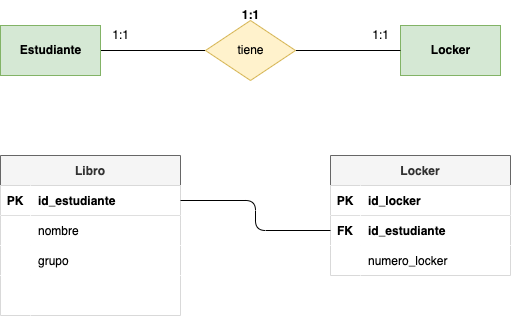

The diagram above was exported from draw.io. Its source (the exported page's mxGraphModel, read from the mxfile embedded in the PNG):
<mxGraphModel dx="690" dy="509" grid="1" gridSize="10" guides="1" tooltips="1" connect="1" arrows="1" fold="1" page="1" pageScale="1" pageWidth="827" pageHeight="1169" math="0" shadow="0">
  <root>
    <mxCell id="0" />
    <mxCell id="1" parent="0" />
    <mxCell id="2" style="edgeStyle=none;html=1;exitX=1;exitY=0.5;exitDx=0;exitDy=0;entryX=0;entryY=0.5;entryDx=0;entryDy=0;endArrow=none;endFill=0;" edge="1" parent="1" source="3" target="6">
      <mxGeometry relative="1" as="geometry" />
    </mxCell>
    <mxCell id="3" value="&lt;b&gt;&lt;font color=&quot;#000000&quot;&gt;Estudiante&lt;/font&gt;&lt;/b&gt;" style="html=1;dashed=0;whitespace=wrap;fillColor=#d5e8d4;strokeColor=#82b366;" vertex="1" parent="1">
      <mxGeometry x="100" y="110" width="100" height="50" as="geometry" />
    </mxCell>
    <mxCell id="4" value="&lt;b&gt;&lt;font color=&quot;#000000&quot;&gt;Locker&lt;/font&gt;&lt;/b&gt;" style="html=1;dashed=0;whitespace=wrap;fillColor=#d5e8d4;strokeColor=#82b366;" vertex="1" parent="1">
      <mxGeometry x="500" y="110" width="100" height="50" as="geometry" />
    </mxCell>
    <mxCell id="5" style="edgeStyle=none;html=1;exitX=1;exitY=0.5;exitDx=0;exitDy=0;entryX=0;entryY=0.5;entryDx=0;entryDy=0;endArrow=none;endFill=0;" edge="1" parent="1" source="6" target="4">
      <mxGeometry relative="1" as="geometry" />
    </mxCell>
    <mxCell id="6" value="&lt;font color=&quot;#000000&quot;&gt;tiene&lt;/font&gt;" style="shape=rhombus;html=1;dashed=0;whitespace=wrap;perimeter=rhombusPerimeter;fillColor=#fff2cc;strokeColor=#d6b656;" vertex="1" parent="1">
      <mxGeometry x="305" y="105" width="90" height="60" as="geometry" />
    </mxCell>
    <mxCell id="7" value="&lt;b&gt;1:1&lt;/b&gt;" style="text;html=1;align=center;verticalAlign=middle;resizable=0;points=[];autosize=1;strokeColor=none;fillColor=none;" vertex="1" parent="1">
      <mxGeometry x="330" y="85" width="40" height="30" as="geometry" />
    </mxCell>
    <mxCell id="8" value="1:1" style="text;html=1;align=center;verticalAlign=middle;resizable=0;points=[];autosize=1;strokeColor=none;fillColor=none;" vertex="1" parent="1">
      <mxGeometry x="200" y="105" width="40" height="30" as="geometry" />
    </mxCell>
    <mxCell id="9" value="1:1" style="text;html=1;align=center;verticalAlign=middle;resizable=0;points=[];autosize=1;strokeColor=none;fillColor=none;" vertex="1" parent="1">
      <mxGeometry x="460" y="105" width="40" height="30" as="geometry" />
    </mxCell>
    <mxCell id="10" value="Libro" style="shape=table;startSize=30;container=1;collapsible=1;childLayout=tableLayout;fixedRows=1;rowLines=0;fontStyle=1;align=center;resizeLast=1;fillColor=#f5f5f5;strokeColor=#666666;fontColor=#333333;" vertex="1" parent="1">
      <mxGeometry x="100" y="240" width="180" height="160" as="geometry" />
    </mxCell>
    <mxCell id="11" value="" style="shape=tableRow;horizontal=0;startSize=0;swimlaneHead=0;swimlaneBody=0;fillColor=#FFFFFF;collapsible=0;dropTarget=0;points=[[0,0.5],[1,0.5]];portConstraint=eastwest;top=0;left=0;right=0;bottom=1;fontColor=#000000;" vertex="1" parent="10">
      <mxGeometry y="30" width="180" height="30" as="geometry" />
    </mxCell>
    <mxCell id="12" value="PK" style="shape=partialRectangle;connectable=0;fillColor=#FFFFFF;top=0;left=0;bottom=0;right=0;fontStyle=1;overflow=hidden;fontColor=#000000;" vertex="1" parent="11">
      <mxGeometry width="30" height="30" as="geometry">
        <mxRectangle width="30" height="30" as="alternateBounds" />
      </mxGeometry>
    </mxCell>
    <mxCell id="13" value="id_estudiante" style="shape=partialRectangle;connectable=0;fillColor=#FFFFFF;top=0;left=0;bottom=0;right=0;align=left;spacingLeft=6;fontStyle=1;overflow=hidden;fontColor=#000000;" vertex="1" parent="11">
      <mxGeometry x="30" width="150" height="30" as="geometry">
        <mxRectangle width="150" height="30" as="alternateBounds" />
      </mxGeometry>
    </mxCell>
    <mxCell id="14" value="" style="shape=tableRow;horizontal=0;startSize=0;swimlaneHead=0;swimlaneBody=0;fillColor=#FFFFFF;collapsible=0;dropTarget=0;points=[[0,0.5],[1,0.5]];portConstraint=eastwest;top=0;left=0;right=0;bottom=0;fontColor=#000000;" vertex="1" parent="10">
      <mxGeometry y="60" width="180" height="30" as="geometry" />
    </mxCell>
    <mxCell id="15" value="" style="shape=partialRectangle;connectable=0;fillColor=#FFFFFF;top=0;left=0;bottom=0;right=0;editable=1;overflow=hidden;fontColor=#000000;" vertex="1" parent="14">
      <mxGeometry width="30" height="30" as="geometry">
        <mxRectangle width="30" height="30" as="alternateBounds" />
      </mxGeometry>
    </mxCell>
    <mxCell id="16" value="nombre" style="shape=partialRectangle;connectable=0;fillColor=#FFFFFF;top=0;left=0;bottom=0;right=0;align=left;spacingLeft=6;overflow=hidden;fontColor=#000000;" vertex="1" parent="14">
      <mxGeometry x="30" width="150" height="30" as="geometry">
        <mxRectangle width="150" height="30" as="alternateBounds" />
      </mxGeometry>
    </mxCell>
    <mxCell id="17" value="" style="shape=tableRow;horizontal=0;startSize=0;swimlaneHead=0;swimlaneBody=0;fillColor=#FFFFFF;collapsible=0;dropTarget=0;points=[[0,0.5],[1,0.5]];portConstraint=eastwest;top=0;left=0;right=0;bottom=0;fontColor=#000000;" vertex="1" parent="10">
      <mxGeometry y="90" width="180" height="30" as="geometry" />
    </mxCell>
    <mxCell id="18" value="" style="shape=partialRectangle;connectable=0;fillColor=#FFFFFF;top=0;left=0;bottom=0;right=0;editable=1;overflow=hidden;fontColor=#000000;" vertex="1" parent="17">
      <mxGeometry width="30" height="30" as="geometry">
        <mxRectangle width="30" height="30" as="alternateBounds" />
      </mxGeometry>
    </mxCell>
    <mxCell id="19" value="grupo" style="shape=partialRectangle;connectable=0;fillColor=#FFFFFF;top=0;left=0;bottom=0;right=0;align=left;spacingLeft=6;overflow=hidden;fontColor=#000000;" vertex="1" parent="17">
      <mxGeometry x="30" width="150" height="30" as="geometry">
        <mxRectangle width="150" height="30" as="alternateBounds" />
      </mxGeometry>
    </mxCell>
    <mxCell id="20" value="" style="shape=tableRow;horizontal=0;startSize=0;swimlaneHead=0;swimlaneBody=0;fillColor=#FFFFFF;collapsible=0;dropTarget=0;points=[[0,0.5],[1,0.5]];portConstraint=eastwest;top=0;left=0;right=0;bottom=0;fontColor=#000000;" vertex="1" parent="10">
      <mxGeometry y="120" width="180" height="40" as="geometry" />
    </mxCell>
    <mxCell id="21" value="" style="shape=partialRectangle;connectable=0;fillColor=#FFFFFF;top=0;left=0;bottom=0;right=0;editable=1;overflow=hidden;fontColor=#000000;" vertex="1" parent="20">
      <mxGeometry width="30" height="40" as="geometry">
        <mxRectangle width="30" height="40" as="alternateBounds" />
      </mxGeometry>
    </mxCell>
    <mxCell id="22" value="" style="shape=partialRectangle;connectable=0;fillColor=#FFFFFF;top=0;left=0;bottom=0;right=0;align=left;spacingLeft=6;overflow=hidden;fontColor=#000000;" vertex="1" parent="20">
      <mxGeometry x="30" width="150" height="40" as="geometry">
        <mxRectangle width="150" height="40" as="alternateBounds" />
      </mxGeometry>
    </mxCell>
    <mxCell id="23" value="Locker" style="shape=table;startSize=30;container=1;collapsible=1;childLayout=tableLayout;fixedRows=1;rowLines=0;fontStyle=1;align=center;resizeLast=1;fontColor=#333333;fillColor=#f5f5f5;strokeColor=#666666;" vertex="1" parent="1">
      <mxGeometry x="430" y="240" width="180" height="120" as="geometry" />
    </mxCell>
    <mxCell id="24" value="" style="shape=tableRow;horizontal=0;startSize=0;swimlaneHead=0;swimlaneBody=0;fillColor=#FFFFFF;collapsible=0;dropTarget=0;points=[[0,0.5],[1,0.5]];portConstraint=eastwest;top=0;left=0;right=0;bottom=1;fontColor=#000000;" vertex="1" parent="23">
      <mxGeometry y="30" width="180" height="30" as="geometry" />
    </mxCell>
    <mxCell id="25" value="PK" style="shape=partialRectangle;connectable=0;fillColor=#FFFFFF;top=0;left=0;bottom=0;right=0;fontStyle=1;overflow=hidden;fontColor=#000000;" vertex="1" parent="24">
      <mxGeometry width="30" height="30" as="geometry">
        <mxRectangle width="30" height="30" as="alternateBounds" />
      </mxGeometry>
    </mxCell>
    <mxCell id="26" value="id_locker" style="shape=partialRectangle;connectable=0;fillColor=#FFFFFF;top=0;left=0;bottom=0;right=0;align=left;spacingLeft=6;fontStyle=1;overflow=hidden;fontColor=#000000;" vertex="1" parent="24">
      <mxGeometry x="30" width="150" height="30" as="geometry">
        <mxRectangle width="150" height="30" as="alternateBounds" />
      </mxGeometry>
    </mxCell>
    <mxCell id="27" value="" style="shape=tableRow;horizontal=0;startSize=0;swimlaneHead=0;swimlaneBody=0;fillColor=#FFFFFF;collapsible=0;dropTarget=0;points=[[0,0.5],[1,0.5]];portConstraint=eastwest;top=0;left=0;right=0;bottom=0;fontColor=#000000;" vertex="1" parent="23">
      <mxGeometry y="60" width="180" height="30" as="geometry" />
    </mxCell>
    <mxCell id="28" value="FK" style="shape=partialRectangle;connectable=0;fillColor=#FFFFFF;top=0;left=0;bottom=0;right=0;editable=1;overflow=hidden;fontColor=#000000;fontStyle=1" vertex="1" parent="27">
      <mxGeometry width="30" height="30" as="geometry">
        <mxRectangle width="30" height="30" as="alternateBounds" />
      </mxGeometry>
    </mxCell>
    <mxCell id="29" value="id_estudiante" style="shape=partialRectangle;connectable=0;fillColor=#FFFFFF;top=0;left=0;bottom=0;right=0;align=left;spacingLeft=6;overflow=hidden;fontColor=#000000;fontStyle=1" vertex="1" parent="27">
      <mxGeometry x="30" width="150" height="30" as="geometry">
        <mxRectangle width="150" height="30" as="alternateBounds" />
      </mxGeometry>
    </mxCell>
    <mxCell id="30" value="" style="shape=tableRow;horizontal=0;startSize=0;swimlaneHead=0;swimlaneBody=0;fillColor=#FFFFFF;collapsible=0;dropTarget=0;points=[[0,0.5],[1,0.5]];portConstraint=eastwest;top=0;left=0;right=0;bottom=0;fontColor=#000000;" vertex="1" parent="23">
      <mxGeometry y="90" width="180" height="30" as="geometry" />
    </mxCell>
    <mxCell id="31" value="" style="shape=partialRectangle;connectable=0;fillColor=#FFFFFF;top=0;left=0;bottom=0;right=0;editable=1;overflow=hidden;fontColor=#000000;" vertex="1" parent="30">
      <mxGeometry width="30" height="30" as="geometry">
        <mxRectangle width="30" height="30" as="alternateBounds" />
      </mxGeometry>
    </mxCell>
    <mxCell id="32" value="numero_locker" style="shape=partialRectangle;connectable=0;fillColor=#FFFFFF;top=0;left=0;bottom=0;right=0;align=left;spacingLeft=6;overflow=hidden;fontColor=#000000;" vertex="1" parent="30">
      <mxGeometry x="30" width="150" height="30" as="geometry">
        <mxRectangle width="150" height="30" as="alternateBounds" />
      </mxGeometry>
    </mxCell>
    <mxCell id="33" style="edgeStyle=orthogonalEdgeStyle;html=1;exitX=1;exitY=0.5;exitDx=0;exitDy=0;entryX=0;entryY=0.5;entryDx=0;entryDy=0;fontColor=#000000;endArrow=none;endFill=0;" edge="1" parent="1" source="11" target="27">
      <mxGeometry relative="1" as="geometry" />
    </mxCell>
  </root>
</mxGraphModel>